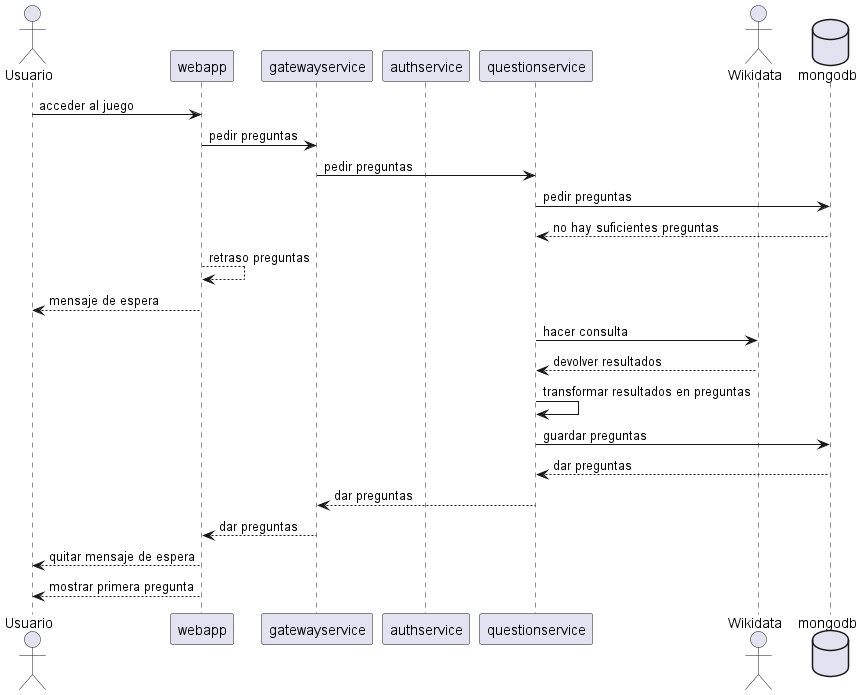

The diagram above was rendered by PlantUML. Its source (embedded in the PNG):
@startuml Diagrama de secuencia plantuml
actor Usuario
participant webapp
participant gatewayservice
participant authservice
participant questionservice
actor wikidata as "Wikidata"
database mongodb
Usuario -> webapp: acceder al juego
webapp -> gatewayservice: pedir preguntas
gatewayservice -> questionservice: pedir preguntas
questionservice -> mongodb: pedir preguntas
mongodb --> questionservice: no hay suficientes preguntas
webapp --> webapp: retraso preguntas
webapp --> Usuario: mensaje de espera
questionservice -> wikidata: hacer consulta
wikidata --> questionservice: devolver resultados
questionservice -> questionservice: transformar resultados en preguntas
questionservice -> mongodb: guardar preguntas
mongodb --> questionservice: dar preguntas
questionservice --> gatewayservice: dar preguntas
gatewayservice --> webapp: dar preguntas
webapp --> Usuario: quitar mensaje de espera
webapp --> Usuario: mostrar primera pregunta
@enduml